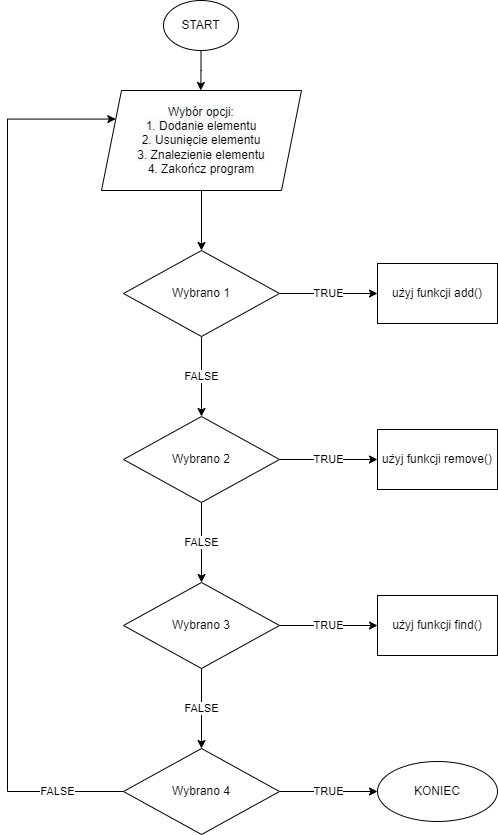

The diagram above was exported from draw.io. Its source (the exported page's mxGraphModel, read from the mxfile embedded in the PNG):
<mxGraphModel dx="1342" dy="586" grid="1" gridSize="10" guides="1" tooltips="1" connect="1" arrows="1" fold="1" page="1" pageScale="1" pageWidth="827" pageHeight="1169" math="0" shadow="0">
  <root>
    <mxCell id="0" />
    <mxCell id="1" parent="0" />
    <mxCell id="bSa-wVqL-bYl0fOEvcbb-3" value="" style="edgeStyle=orthogonalEdgeStyle;rounded=0;orthogonalLoop=1;jettySize=auto;html=1;" edge="1" parent="1" source="bSa-wVqL-bYl0fOEvcbb-1">
      <mxGeometry relative="1" as="geometry">
        <mxPoint x="413.29999999999995" y="110" as="targetPoint" />
      </mxGeometry>
    </mxCell>
    <mxCell id="bSa-wVqL-bYl0fOEvcbb-1" value="START" style="ellipse;whiteSpace=wrap;html=1;" vertex="1" parent="1">
      <mxGeometry x="376" y="20" width="75" height="50" as="geometry" />
    </mxCell>
    <mxCell id="bSa-wVqL-bYl0fOEvcbb-6" value="" style="edgeStyle=orthogonalEdgeStyle;rounded=0;orthogonalLoop=1;jettySize=auto;html=1;" edge="1" parent="1" source="bSa-wVqL-bYl0fOEvcbb-4" target="bSa-wVqL-bYl0fOEvcbb-5">
      <mxGeometry relative="1" as="geometry" />
    </mxCell>
    <mxCell id="bSa-wVqL-bYl0fOEvcbb-4" value="&lt;span style=&quot;color: rgb(0 , 0 , 0) ; font-family: &amp;#34;helvetica&amp;#34; ; font-size: 12px ; font-style: normal ; font-weight: 400 ; letter-spacing: normal ; text-align: center ; text-indent: 0px ; text-transform: none ; word-spacing: 0px ; background-color: rgb(248 , 249 , 250) ; display: inline ; float: none&quot;&gt;Wybór opcji:&lt;/span&gt;&lt;br style=&quot;color: rgb(0 , 0 , 0) ; font-family: &amp;#34;helvetica&amp;#34; ; font-size: 12px ; font-style: normal ; font-weight: 400 ; letter-spacing: normal ; text-align: center ; text-indent: 0px ; text-transform: none ; word-spacing: 0px ; background-color: rgb(248 , 249 , 250)&quot;&gt;&lt;span style=&quot;color: rgb(0 , 0 , 0) ; font-family: &amp;#34;helvetica&amp;#34; ; font-size: 12px ; font-style: normal ; font-weight: 400 ; letter-spacing: normal ; text-align: center ; text-indent: 0px ; text-transform: none ; word-spacing: 0px ; background-color: rgb(248 , 249 , 250) ; display: inline ; float: none&quot;&gt;1. Dodanie elementu&lt;/span&gt;&lt;br style=&quot;color: rgb(0 , 0 , 0) ; font-family: &amp;#34;helvetica&amp;#34; ; font-size: 12px ; font-style: normal ; font-weight: 400 ; letter-spacing: normal ; text-align: center ; text-indent: 0px ; text-transform: none ; word-spacing: 0px ; background-color: rgb(248 , 249 , 250)&quot;&gt;&lt;span style=&quot;color: rgb(0 , 0 , 0) ; font-family: &amp;#34;helvetica&amp;#34; ; font-size: 12px ; font-style: normal ; font-weight: 400 ; letter-spacing: normal ; text-align: center ; text-indent: 0px ; text-transform: none ; word-spacing: 0px ; background-color: rgb(248 , 249 , 250) ; display: inline ; float: none&quot;&gt;2. Usunięcie elementu&lt;/span&gt;&lt;br style=&quot;color: rgb(0 , 0 , 0) ; font-family: &amp;#34;helvetica&amp;#34; ; font-size: 12px ; font-style: normal ; font-weight: 400 ; letter-spacing: normal ; text-align: center ; text-indent: 0px ; text-transform: none ; word-spacing: 0px ; background-color: rgb(248 , 249 , 250)&quot;&gt;&lt;span style=&quot;color: rgb(0 , 0 , 0) ; font-family: &amp;#34;helvetica&amp;#34; ; font-size: 12px ; font-style: normal ; font-weight: 400 ; letter-spacing: normal ; text-align: center ; text-indent: 0px ; text-transform: none ; word-spacing: 0px ; background-color: rgb(248 , 249 , 250) ; display: inline ; float: none&quot;&gt;3. Znalezienie elementu&lt;/span&gt;&lt;br&gt;4. Zakończ program" style="shape=parallelogram;perimeter=parallelogramPerimeter;whiteSpace=wrap;html=1;fixedSize=1;" vertex="1" parent="1">
      <mxGeometry x="314" y="110" width="200" height="100" as="geometry" />
    </mxCell>
    <mxCell id="bSa-wVqL-bYl0fOEvcbb-8" value="TRUE" style="edgeStyle=orthogonalEdgeStyle;rounded=0;orthogonalLoop=1;jettySize=auto;html=1;" edge="1" parent="1" source="bSa-wVqL-bYl0fOEvcbb-5" target="bSa-wVqL-bYl0fOEvcbb-7">
      <mxGeometry relative="1" as="geometry" />
    </mxCell>
    <mxCell id="bSa-wVqL-bYl0fOEvcbb-10" value="FALSE" style="edgeStyle=orthogonalEdgeStyle;rounded=0;orthogonalLoop=1;jettySize=auto;html=1;" edge="1" parent="1" source="bSa-wVqL-bYl0fOEvcbb-5" target="bSa-wVqL-bYl0fOEvcbb-9">
      <mxGeometry relative="1" as="geometry" />
    </mxCell>
    <mxCell id="bSa-wVqL-bYl0fOEvcbb-5" value="Wybrano 1" style="rhombus;whiteSpace=wrap;html=1;" vertex="1" parent="1">
      <mxGeometry x="336" y="270" width="156" height="86" as="geometry" />
    </mxCell>
    <mxCell id="bSa-wVqL-bYl0fOEvcbb-7" value="użyj funkcji add()" style="whiteSpace=wrap;html=1;" vertex="1" parent="1">
      <mxGeometry x="590" y="283" width="120" height="60" as="geometry" />
    </mxCell>
    <mxCell id="bSa-wVqL-bYl0fOEvcbb-12" value="TRUE" style="edgeStyle=orthogonalEdgeStyle;rounded=0;orthogonalLoop=1;jettySize=auto;html=1;" edge="1" parent="1" source="bSa-wVqL-bYl0fOEvcbb-9" target="bSa-wVqL-bYl0fOEvcbb-11">
      <mxGeometry relative="1" as="geometry" />
    </mxCell>
    <mxCell id="bSa-wVqL-bYl0fOEvcbb-14" value="FALSE" style="edgeStyle=orthogonalEdgeStyle;rounded=0;orthogonalLoop=1;jettySize=auto;html=1;" edge="1" parent="1" source="bSa-wVqL-bYl0fOEvcbb-9" target="bSa-wVqL-bYl0fOEvcbb-13">
      <mxGeometry relative="1" as="geometry" />
    </mxCell>
    <mxCell id="bSa-wVqL-bYl0fOEvcbb-9" value="Wybrano 2" style="rhombus;whiteSpace=wrap;html=1;" vertex="1" parent="1">
      <mxGeometry x="336" y="436" width="156" height="86" as="geometry" />
    </mxCell>
    <mxCell id="bSa-wVqL-bYl0fOEvcbb-11" value="użyj funkcji remove()" style="whiteSpace=wrap;html=1;" vertex="1" parent="1">
      <mxGeometry x="590" y="449" width="120" height="60" as="geometry" />
    </mxCell>
    <mxCell id="bSa-wVqL-bYl0fOEvcbb-16" value="TRUE" style="edgeStyle=orthogonalEdgeStyle;rounded=0;orthogonalLoop=1;jettySize=auto;html=1;" edge="1" parent="1" source="bSa-wVqL-bYl0fOEvcbb-13" target="bSa-wVqL-bYl0fOEvcbb-15">
      <mxGeometry relative="1" as="geometry" />
    </mxCell>
    <mxCell id="bSa-wVqL-bYl0fOEvcbb-18" value="FALSE" style="edgeStyle=orthogonalEdgeStyle;rounded=0;orthogonalLoop=1;jettySize=auto;html=1;" edge="1" parent="1" source="bSa-wVqL-bYl0fOEvcbb-13" target="bSa-wVqL-bYl0fOEvcbb-17">
      <mxGeometry relative="1" as="geometry" />
    </mxCell>
    <mxCell id="bSa-wVqL-bYl0fOEvcbb-13" value="Wybrano 3" style="rhombus;whiteSpace=wrap;html=1;" vertex="1" parent="1">
      <mxGeometry x="336" y="602" width="156" height="86" as="geometry" />
    </mxCell>
    <mxCell id="bSa-wVqL-bYl0fOEvcbb-15" value="użyj funkcji find()" style="whiteSpace=wrap;html=1;" vertex="1" parent="1">
      <mxGeometry x="590" y="615" width="120" height="60" as="geometry" />
    </mxCell>
    <mxCell id="bSa-wVqL-bYl0fOEvcbb-20" value="TRUE" style="edgeStyle=orthogonalEdgeStyle;rounded=0;orthogonalLoop=1;jettySize=auto;html=1;" edge="1" parent="1" source="bSa-wVqL-bYl0fOEvcbb-17" target="bSa-wVqL-bYl0fOEvcbb-19">
      <mxGeometry relative="1" as="geometry" />
    </mxCell>
    <mxCell id="bSa-wVqL-bYl0fOEvcbb-21" value="FALSE" style="edgeStyle=orthogonalEdgeStyle;rounded=0;orthogonalLoop=1;jettySize=auto;html=1;exitX=0;exitY=0.5;exitDx=0;exitDy=0;entryX=0;entryY=0.25;entryDx=0;entryDy=0;" edge="1" parent="1" source="bSa-wVqL-bYl0fOEvcbb-17" target="bSa-wVqL-bYl0fOEvcbb-4">
      <mxGeometry x="-0.8528" relative="1" as="geometry">
        <Array as="points">
          <mxPoint x="220" y="811" />
          <mxPoint x="220" y="139" />
        </Array>
        <mxPoint as="offset" />
      </mxGeometry>
    </mxCell>
    <mxCell id="bSa-wVqL-bYl0fOEvcbb-17" value="Wybrano 4" style="rhombus;whiteSpace=wrap;html=1;" vertex="1" parent="1">
      <mxGeometry x="336" y="768" width="156" height="86" as="geometry" />
    </mxCell>
    <mxCell id="bSa-wVqL-bYl0fOEvcbb-19" value="KONIEC" style="ellipse;whiteSpace=wrap;html=1;" vertex="1" parent="1">
      <mxGeometry x="590" y="781" width="120" height="60" as="geometry" />
    </mxCell>
  </root>
</mxGraphModel>